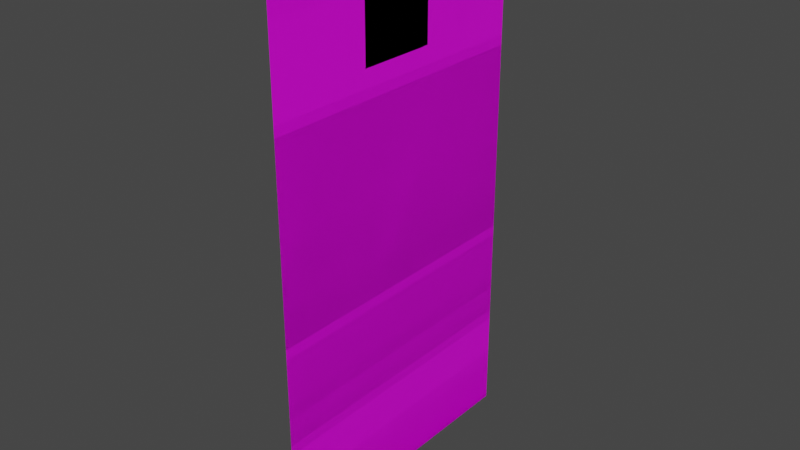 # Source: Leader_Murasame.blend  (saved by Blender 2.80.75; exported with 4.5.12 LTS)
import bpy
from mathutils import Matrix  # noqa: F401  (used for matrix-valued properties, if any)

bpy.ops.wm.read_factory_settings(use_empty=True)
scene = bpy.context.scene
scene.name = 'Scene'

# ---- collections
col_collection = bpy.data.collections.new('Collection'); scene.collection.children.link(col_collection)

# ---- images (referenced by path relative to the original .blend; pixels are not part of the script)
import os
ASSET_DIR = os.environ.get("B2B_ASSET_DIR", "")  # directory of the original .blend (textures are referenced by path, not embedded)
HERE = os.path.dirname(os.path.abspath(__file__))  # packed textures are extracted next to this script under _unpacked/

def load_image(name, relpath, width, height, colorspace="sRGB"):
    """Load a texture the original file referenced (path relative to the .blend, or extracted next to this script)."""
    p = next((c for c in (os.path.join(HERE, relpath), os.path.join(ASSET_DIR, relpath)) if relpath and os.path.exists(c)), "")
    if p:
        img = bpy.data.images.load(p, check_existing=True)
        img.name = name
    else:  # same state as the original file: an image datablock whose file is absent (Cycles renders it pink)
        img = bpy.data.images.new(name, width, height)
        img.source = "FILE"
        img.filepath = "//" + (relpath or name)
    img.colorspace_settings.name = colorspace
    return img
img_murasame_body_png_001 = load_image('Murasame Body.png.001', 'Murasame Body.png', 1024, 1024, 'sRGB')
img_murasame_expression_png = load_image('Murasame Expression.png', 'Murasame Expression.png', 1024, 1024, 'sRGB')

# ---- materials (node trees are filled in below, after node groups)
mat_murasame_body = bpy.data.materials.new('Murasame Body')
mat_murasame_expression = bpy.data.materials.new('Murasame Expression')

# ---- material node trees
mat_murasame_body.use_nodes = True; mat_murasame_body.node_tree.nodes.clear()
_N = mat_murasame_body.node_tree.nodes; _L = mat_murasame_body.node_tree.links
n0 = _N.new('ShaderNodeOutputMaterial'); n0.name = 'Material Output'; n0.location = (300, 300)
n1 = _N.new('ShaderNodeBsdfPrincipled'); n1.name = 'Principled BSDF'; n1.location = (10, 300)
n1.distribution = 'GGX'
n1.subsurface_method = 'BURLEY'
n1.inputs[3].default_value = 1.45
n1.inputs[27].default_value = (0.0, 0.0, 0.0, 1.0)
n1.inputs[28].default_value = 1.0
n2 = _N.new('ShaderNodeTexImage'); n2.name = 'Image Texture'; n2.location = (-280, 265)
n2.image = img_murasame_body_png_001
_L.new(n1.outputs[0], n0.inputs[0])
_L.new(n2.outputs[0], n1.inputs[0])
_L.new(n2.outputs[1], n1.inputs[4])
n0.is_active_output = True
mat_murasame_expression.use_nodes = True; mat_murasame_expression.node_tree.nodes.clear()
_N = mat_murasame_expression.node_tree.nodes; _L = mat_murasame_expression.node_tree.links
n0 = _N.new('ShaderNodeOutputMaterial'); n0.name = 'Material Output'; n0.location = (300, 300)
n1 = _N.new('ShaderNodeBsdfPrincipled'); n1.name = 'Principled BSDF'; n1.location = (10, 300)
n1.distribution = 'GGX'
n1.subsurface_method = 'BURLEY'
n1.inputs[3].default_value = 1.45
n1.inputs[27].default_value = (0.0, 0.0, 0.0, 1.0)
n1.inputs[28].default_value = 1.0
n2 = _N.new('ShaderNodeTexImage'); n2.name = 'Image Texture'; n2.location = (-280, 265)
n2.image = img_murasame_expression_png
_L.new(n1.outputs[0], n0.inputs[0])
_L.new(n2.outputs[0], n1.inputs[0])
_L.new(n2.outputs[1], n1.inputs[4])
n0.is_active_output = True

# ---- world
world_world = bpy.data.worlds.new('World'); scene.world = world_world
world_world.use_nodes = True; world_world.node_tree.nodes.clear()
_N = world_world.node_tree.nodes; _L = world_world.node_tree.links
n0 = _N.new('ShaderNodeOutputWorld'); n0.name = 'World Output'; n0.location = (300, 300)
n1 = _N.new('ShaderNodeBackground'); n1.name = 'Background'; n1.location = (10, 300)
n1.inputs[0].default_value = (0.05088, 0.05088, 0.05088, 1.0)
_L.new(n1.outputs[0], n0.inputs[0])
n0.is_active_output = True
world_world.color = (0.05088, 0.05088, 0.05088)
world_world.use_sun_shadow = False
world_world.sun_shadow_jitter_overblur = 0.0

# ---- meshes
me_plane = bpy.data.meshes.new('Plane')
me_plane.from_pydata([(3.06e-06, -38.5, 140.0), (-3.06e-06, -38.5, 0.0), (3.06e-06, 38.5, 140.0), (-3.06e-06, 38.5, 0.0)], [], [(1, 2, 0), (1, 3, 2)])
_uv = me_plane.uv_layers.new(name='UVMap')
_uv.uv.foreach_set('vector', [1.49e-08, 0.28, 0.396, 1.0, -1.49e-08, 1.0, 1.49e-08, 0.28, 0.396, 0.28, 0.396, 1.0])
me_plane.materials.append(mat_murasame_body)
me_plane.use_remesh_preserve_volume = False
me_plane.use_remesh_preserve_attributes = False
me_plane.use_mirror_vertex_groups = False
me_plane.update()
me_plane_001 = bpy.data.meshes.new('Plane.001')
me_plane_001.from_pydata([(0.0001611, -38.5, 140.0), (-3.06e-06, -38.5, 3.453e-12), (0.0001611, 38.5, 140.0), (-3.06e-06, 38.5, 3.453e-12)], [], [(1, 2, 0), (1, 3, 2)])
_uv = me_plane_001.uv_layers.new(name='UVMap')
_uv.uv.foreach_set('vector', [0.5, 0.28, 0.896, 1.0, 0.5, 1.0, 0.5, 0.28, 0.896, 0.28, 0.896, 1.0])
me_plane_001.materials.append(mat_murasame_body)
me_plane_001.use_remesh_preserve_volume = False
me_plane_001.use_remesh_preserve_attributes = False
me_plane_001.use_mirror_vertex_groups = False
me_plane_001.update()
me_plane_002 = bpy.data.meshes.new('Plane.002')
me_plane_002.from_pydata([(0.0001611, -38.5, 140.0), (-3.06e-06, -38.5, 3.453e-12), (0.0001611, 38.5, 140.0), (-3.06e-06, 38.5, 3.453e-12)], [], [(1, 2, 0), (1, 3, 2)])
_uv = me_plane_002.uv_layers.new(name='UVMap')
_uv.uv.foreach_set('vector', [-1.49e-08, 0.396, 0.72, -2.98e-08, 0.72, 0.396, -1.49e-08, 0.396, -1.49e-08, -2.98e-08, 0.72, -2.98e-08])
me_plane_002.materials.append(mat_murasame_body)
me_plane_002.use_remesh_preserve_volume = False
me_plane_002.use_remesh_preserve_attributes = False
me_plane_002.use_mirror_vertex_groups = False
me_plane_002.update()
me_plane_003 = bpy.data.meshes.new('Plane.003')
me_plane_003.from_pydata([(0.01, -11.28, 130.7), (0.01, -11.28, 111.2), (0.01, 8.164, 130.7), (0.01, 8.164, 111.2)], [], [(1, 2, 0), (1, 3, 2)])
_uv = me_plane_003.uv_layers.new(name='UVMap')
_uv.uv.foreach_set('vector', [0.2, 0.8, 0.4, 1.0, 0.2, 1.0, 0.2, 0.8, 0.4, 0.8, 0.4, 1.0])
me_plane_003.materials.append(mat_murasame_expression)
me_plane_003.use_remesh_preserve_volume = False
me_plane_003.use_remesh_preserve_attributes = False
me_plane_003.use_mirror_vertex_groups = False
me_plane_003.update()
me_plane_004 = bpy.data.meshes.new('Plane.004')
me_plane_004.from_pydata([(0.01, -11.28, 130.7), (0.01, -11.28, 111.2), (0.01, 8.164, 130.7), (0.01, 8.164, 111.2)], [], [(1, 2, 0), (1, 3, 2)])
_uv = me_plane_004.uv_layers.new(name='UVMap')
_uv.uv.foreach_set('vector', [-1.49e-08, 0.8, 0.2, 1.0, 1.49e-08, 1.0, -1.49e-08, 0.8, 0.2, 0.8, 0.2, 1.0])
me_plane_004.materials.append(mat_murasame_expression)
me_plane_004.use_remesh_preserve_volume = False
me_plane_004.use_remesh_preserve_attributes = False
me_plane_004.use_mirror_vertex_groups = False
me_plane_004.update()
me_plane_005 = bpy.data.meshes.new('Plane.005')
me_plane_005.from_pydata([(0.01, -11.28, 130.7), (0.01, -11.28, 111.2), (0.01, 8.164, 130.7), (0.01, 8.164, 111.2)], [], [(1, 2, 0), (1, 3, 2)])
_uv = me_plane_005.uv_layers.new(name='UVMap')
_uv.uv.foreach_set('vector', [0.4, 0.8, 0.6, 1.0, 0.4, 1.0, 0.4, 0.8, 0.6, 0.8, 0.6, 1.0])
me_plane_005.materials.append(mat_murasame_expression)
me_plane_005.use_remesh_preserve_volume = False
me_plane_005.use_remesh_preserve_attributes = False
me_plane_005.use_mirror_vertex_groups = False
me_plane_005.update()
me_plane_006 = bpy.data.meshes.new('Plane.006')
me_plane_006.from_pydata([(0.01, -9.793, 130.8), (0.01, -9.793, 111.3), (0.01, 9.651, 130.8), (0.01, 9.651, 111.3)], [], [(1, 2, 0), (1, 3, 2)])
_uv = me_plane_006.uv_layers.new(name='UVMap')
_uv.uv.foreach_set('vector', [0.6, 0.8, 0.8, 1.0, 0.6, 1.0, 0.6, 0.8, 0.8, 0.8, 0.8, 1.0])
me_plane_006.materials.append(mat_murasame_expression)
me_plane_006.use_remesh_preserve_volume = False
me_plane_006.use_remesh_preserve_attributes = False
me_plane_006.use_mirror_vertex_groups = False
me_plane_006.update()
me_plane_007 = bpy.data.meshes.new('Plane.007')
me_plane_007.from_pydata([(0.01, -11.28, 130.7), (0.01, -11.28, 111.2), (0.01, 8.164, 130.7), (0.01, 8.164, 111.2)], [], [(1, 2, 0), (1, 3, 2)])
_uv = me_plane_007.uv_layers.new(name='UVMap')
_uv.uv.foreach_set('vector', [0.2, 0.6, 0.4, 0.8, 0.2, 0.8, 0.2, 0.6, 0.4, 0.6, 0.4, 0.8])
me_plane_007.materials.append(mat_murasame_expression)
me_plane_007.use_remesh_preserve_volume = False
me_plane_007.use_remesh_preserve_attributes = False
me_plane_007.use_mirror_vertex_groups = False
me_plane_007.update()
me_plane_008 = bpy.data.meshes.new('Plane.008')
me_plane_008.from_pydata([(0.01, -11.28, 130.7), (0.01, -11.28, 111.2), (0.01, 8.164, 130.7), (0.01, 8.164, 111.2)], [], [(1, 2, 0), (1, 3, 2)])
_uv = me_plane_008.uv_layers.new(name='UVMap')
_uv.uv.foreach_set('vector', [0.4, 0.6, 0.6, 0.8, 0.4, 0.8, 0.4, 0.6, 0.6, 0.6, 0.6, 0.8])
me_plane_008.materials.append(mat_murasame_expression)
me_plane_008.use_remesh_preserve_volume = False
me_plane_008.use_remesh_preserve_attributes = False
me_plane_008.use_mirror_vertex_groups = False
me_plane_008.update()
me_plane_009 = bpy.data.meshes.new('Plane.009')
me_plane_009.from_pydata([(0.01, -11.28, 130.7), (0.01, -11.28, 111.2), (0.01, 8.164, 130.7), (0.01, 8.164, 111.2)], [], [(1, 2, 0), (1, 3, 2)])
_uv = me_plane_009.uv_layers.new(name='UVMap')
_uv.uv.foreach_set('vector', [0.2, 0.4, 0.4, 0.6, 0.2, 0.6, 0.2, 0.4, 0.4, 0.4, 0.4, 0.6])
me_plane_009.materials.append(mat_murasame_expression)
me_plane_009.use_remesh_preserve_volume = False
me_plane_009.use_remesh_preserve_attributes = False
me_plane_009.use_mirror_vertex_groups = False
me_plane_009.update()
me_plane_010 = bpy.data.meshes.new('Plane.010')
me_plane_010.from_pydata([(0.01, -9.793, 130.8), (0.01, -9.793, 111.3), (0.01, 9.651, 130.8), (0.01, 9.651, 111.3)], [], [(1, 2, 0), (1, 3, 2)])
_uv = me_plane_010.uv_layers.new(name='UVMap')
_uv.uv.foreach_set('vector', [0.6, 0.4, 0.8, 0.6, 0.6, 0.6, 0.6, 0.4, 0.8, 0.4, 0.8, 0.6])
me_plane_010.materials.append(mat_murasame_expression)
me_plane_010.use_remesh_preserve_volume = False
me_plane_010.use_remesh_preserve_attributes = False
me_plane_010.use_mirror_vertex_groups = False
me_plane_010.update()
me_plane_012 = bpy.data.meshes.new('Plane.012')
me_plane_012.from_pydata([(0.01, -11.28, 130.7), (0.01, -11.28, 111.2), (0.01, 8.164, 130.7), (0.01, 8.164, 111.2)], [], [(1, 2, 0), (1, 3, 2)])
_uv = me_plane_012.uv_layers.new(name='UVMap')
_uv.uv.foreach_set('vector', [-1.49e-08, 0.6, 0.2, 0.8, 1.49e-08, 0.8, -1.49e-08, 0.6, 0.2, 0.6, 0.2, 0.8])
me_plane_012.materials.append(mat_murasame_expression)
me_plane_012.use_remesh_preserve_volume = False
me_plane_012.use_remesh_preserve_attributes = False
me_plane_012.use_mirror_vertex_groups = False
me_plane_012.update()
me_plane_014 = bpy.data.meshes.new('Plane.014')
me_plane_014.from_pydata([(0.01, -11.28, 130.7), (0.01, -11.28, 111.2), (0.01, 8.164, 130.7), (0.01, 8.164, 111.2)], [], [(1, 2, 0), (1, 3, 2)])
_uv = me_plane_014.uv_layers.new(name='UVMap')
_uv.uv.foreach_set('vector', [-1.49e-08, 0.4, 0.2, 0.6, 1.49e-08, 0.6, -1.49e-08, 0.4, 0.2, 0.4, 0.2, 0.6])
me_plane_014.materials.append(mat_murasame_expression)
me_plane_014.use_remesh_preserve_volume = False
me_plane_014.use_remesh_preserve_attributes = False
me_plane_014.use_mirror_vertex_groups = False
me_plane_014.update()
me_plane_015 = bpy.data.meshes.new('Plane.015')
me_plane_015.from_pydata([(0.01, -11.28, 130.7), (0.01, -11.28, 111.2), (0.01, 8.164, 130.7), (0.01, 8.164, 111.2)], [], [(1, 2, 0), (1, 3, 2)])
_uv = me_plane_015.uv_layers.new(name='UVMap')
_uv.uv.foreach_set('vector', [0.4, 0.4, 0.6, 0.6, 0.4, 0.6, 0.4, 0.4, 0.6, 0.4, 0.6, 0.6])
me_plane_015.materials.append(mat_murasame_expression)
me_plane_015.use_remesh_preserve_volume = False
me_plane_015.use_remesh_preserve_attributes = False
me_plane_015.use_mirror_vertex_groups = False
me_plane_015.update()
me_plane_016 = bpy.data.meshes.new('Plane.016')
me_plane_016.from_pydata([(0.01, -11.28, 130.7), (0.01, -11.28, 111.2), (0.01, 8.164, 130.7), (0.01, 8.164, 111.2)], [], [(1, 2, 0), (1, 3, 2)])
_uv = me_plane_016.uv_layers.new(name='UVMap')
_uv.uv.foreach_set('vector', [-1.49e-08, 0.2, 0.2, 0.4, 1.49e-08, 0.4, -1.49e-08, 0.2, 0.2, 0.2, 0.2, 0.4])
me_plane_016.materials.append(mat_murasame_expression)
me_plane_016.use_remesh_preserve_volume = False
me_plane_016.use_remesh_preserve_attributes = False
me_plane_016.use_mirror_vertex_groups = False
me_plane_016.update()
me_plane_017 = bpy.data.meshes.new('Plane.017')
me_plane_017.from_pydata([(0.01, -11.28, 130.7), (0.01, -11.28, 111.2), (0.01, 8.164, 130.7), (0.01, 8.164, 111.2)], [], [(1, 2, 0), (1, 3, 2)])
_uv = me_plane_017.uv_layers.new(name='UVMap')
_uv.uv.foreach_set('vector', [0.2, 0.2, 0.4, 0.4, 0.2, 0.4, 0.2, 0.2, 0.4, 0.2, 0.4, 0.4])
me_plane_017.materials.append(mat_murasame_expression)
me_plane_017.use_remesh_preserve_volume = False
me_plane_017.use_remesh_preserve_attributes = False
me_plane_017.use_mirror_vertex_groups = False
me_plane_017.update()
me_plane_018 = bpy.data.meshes.new('Plane.018')
me_plane_018.from_pydata([(0.01, -11.28, 130.7), (0.01, -11.28, 111.2), (0.01, 8.164, 130.7), (0.01, 8.164, 111.2)], [], [(1, 2, 0), (1, 3, 2)])
_uv = me_plane_018.uv_layers.new(name='UVMap')
_uv.uv.foreach_set('vector', [0.4, 0.2, 0.6, 0.4, 0.4, 0.4, 0.4, 0.2, 0.6, 0.2, 0.6, 0.4])
me_plane_018.materials.append(mat_murasame_expression)
me_plane_018.use_remesh_preserve_volume = False
me_plane_018.use_remesh_preserve_attributes = False
me_plane_018.use_mirror_vertex_groups = False
me_plane_018.update()
me_plane_019 = bpy.data.meshes.new('Plane.019')
me_plane_019.from_pydata([(0.01, -11.28, 130.7), (0.01, -11.28, 111.2), (0.01, 8.164, 130.7), (0.01, 8.164, 111.2)], [], [(1, 2, 0), (1, 3, 2)])
_uv = me_plane_019.uv_layers.new(name='UVMap')
_uv.uv.foreach_set('vector', [-1.49e-08, 5.96e-08, 0.2, 0.2, 1.49e-08, 0.2, -1.49e-08, 5.96e-08, 0.2, 0.0, 0.2, 0.2])
me_plane_019.materials.append(mat_murasame_expression)
me_plane_019.use_remesh_preserve_volume = False
me_plane_019.use_remesh_preserve_attributes = False
me_plane_019.use_mirror_vertex_groups = False
me_plane_019.update()
me_plane_020 = bpy.data.meshes.new('Plane.020')
me_plane_020.from_pydata([(0.01, -11.28, 130.7), (0.01, -11.28, 111.2), (0.01, 8.164, 130.7), (0.01, 8.164, 111.2)], [], [(1, 2, 0), (1, 3, 2)])
_uv = me_plane_020.uv_layers.new(name='UVMap')
_uv.uv.foreach_set('vector', [0.2, 5.96e-08, 0.4, 0.2, 0.2, 0.2, 0.2, 5.96e-08, 0.4, -3.278e-07, 0.4, 0.2])
me_plane_020.materials.append(mat_murasame_expression)
me_plane_020.use_remesh_preserve_volume = False
me_plane_020.use_remesh_preserve_attributes = False
me_plane_020.use_mirror_vertex_groups = False
me_plane_020.update()
me_plane_021 = bpy.data.meshes.new('Plane.021')
me_plane_021.from_pydata([(0.01, -11.28, 130.7), (0.01, -11.28, 111.2), (0.01, 8.164, 130.7), (0.01, 8.164, 111.2)], [], [(1, 2, 0), (1, 3, 2)])
_uv = me_plane_021.uv_layers.new(name='UVMap')
_uv.uv.foreach_set('vector', [0.4, 5.96e-08, 0.6, 0.2, 0.4, 0.2, 0.4, 5.96e-08, 0.6, 0.0, 0.6, 0.2])
me_plane_021.materials.append(mat_murasame_expression)
me_plane_021.use_remesh_preserve_volume = False
me_plane_021.use_remesh_preserve_attributes = False
me_plane_021.use_mirror_vertex_groups = False
me_plane_021.update()
me_plane_023 = bpy.data.meshes.new('Plane.023')
me_plane_023.from_pydata([(0.01, -9.793, 130.8), (0.01, -9.793, 111.3), (0.01, 9.651, 130.8), (0.01, 9.651, 111.3)], [], [(1, 2, 0), (1, 3, 2)])
_uv = me_plane_023.uv_layers.new(name='UVMap')
_uv.uv.foreach_set('vector', [0.6, 0.8, 0.8, 1.0, 0.6, 1.0, 0.6, 0.8, 0.8, 0.8, 0.8, 1.0])
me_plane_023.materials.append(mat_murasame_expression)
me_plane_023.use_remesh_preserve_volume = False
me_plane_023.use_remesh_preserve_attributes = False
me_plane_023.use_mirror_vertex_groups = False
me_plane_023.update()
me_plane_024 = bpy.data.meshes.new('Plane.024')
me_plane_024.from_pydata([(0.01, -9.793, 130.8), (0.01, -9.793, 111.3), (0.01, 9.651, 130.8), (0.01, 9.651, 111.3)], [], [(1, 2, 0), (1, 3, 2)])
_uv = me_plane_024.uv_layers.new(name='UVMap')
_uv.uv.foreach_set('vector', [0.6, 0.8, 0.8, 1.0, 0.6, 1.0, 0.6, 0.8, 0.8, 0.8, 0.8, 1.0])
me_plane_024.materials.append(mat_murasame_expression)
me_plane_024.use_remesh_preserve_volume = False
me_plane_024.use_remesh_preserve_attributes = False
me_plane_024.use_mirror_vertex_groups = False
me_plane_024.update()
me_plane_025 = bpy.data.meshes.new('Plane.025')
me_plane_025.from_pydata([(0.01, -9.793, 130.8), (0.01, -9.793, 111.3), (0.01, 9.651, 130.8), (0.01, 9.651, 111.3)], [], [(1, 2, 0), (1, 3, 2)])
_uv = me_plane_025.uv_layers.new(name='UVMap')
_uv.uv.foreach_set('vector', [0.6, 0.8, 0.8, 1.0, 0.6, 1.0, 0.6, 0.8, 0.8, 0.8, 0.8, 1.0])
me_plane_025.materials.append(mat_murasame_expression)
me_plane_025.use_remesh_preserve_volume = False
me_plane_025.use_remesh_preserve_attributes = False
me_plane_025.use_mirror_vertex_groups = False
me_plane_025.update()
me_plane_026 = bpy.data.meshes.new('Plane.026')
me_plane_026.from_pydata([(0.01, -9.793, 130.8), (0.01, -9.793, 111.3), (0.01, 9.651, 130.8), (0.01, 9.651, 111.3)], [], [(1, 2, 0), (1, 3, 2)])
_uv = me_plane_026.uv_layers.new(name='UVMap')
_uv.uv.foreach_set('vector', [0.6, 0.8, 0.8, 1.0, 0.6, 1.0, 0.6, 0.8, 0.8, 0.8, 0.8, 1.0])
me_plane_026.materials.append(mat_murasame_expression)
me_plane_026.use_remesh_preserve_volume = False
me_plane_026.use_remesh_preserve_attributes = False
me_plane_026.use_mirror_vertex_groups = False
me_plane_026.update()
me_plane_027 = bpy.data.meshes.new('Plane.027')
me_plane_027.from_pydata([(0.01, -9.793, 130.8), (0.01, -9.793, 111.3), (0.01, 9.651, 130.8), (0.01, 9.651, 111.3)], [], [(1, 2, 0), (1, 3, 2)])
_uv = me_plane_027.uv_layers.new(name='UVMap')
_uv.uv.foreach_set('vector', [0.6, 0.8, 0.8, 1.0, 0.6, 1.0, 0.6, 0.8, 0.8, 0.8, 0.8, 1.0])
me_plane_027.materials.append(mat_murasame_expression)
me_plane_027.use_remesh_preserve_volume = False
me_plane_027.use_remesh_preserve_attributes = False
me_plane_027.use_mirror_vertex_groups = False
me_plane_027.update()
me_plane_028 = bpy.data.meshes.new('Plane.028')
me_plane_028.from_pydata([(0.01, -9.793, 130.8), (0.01, -9.793, 111.3), (0.01, 9.651, 130.8), (0.01, 9.651, 111.3)], [], [(1, 2, 0), (1, 3, 2)])
_uv = me_plane_028.uv_layers.new(name='UVMap')
_uv.uv.foreach_set('vector', [0.6, 0.8, 0.8, 1.0, 0.6, 1.0, 0.6, 0.8, 0.8, 0.8, 0.8, 1.0])
me_plane_028.materials.append(mat_murasame_expression)
me_plane_028.use_remesh_preserve_volume = False
me_plane_028.use_remesh_preserve_attributes = False
me_plane_028.use_mirror_vertex_groups = False
me_plane_028.update()
me_plane_029 = bpy.data.meshes.new('Plane.029')
me_plane_029.from_pydata([(0.01, -9.793, 130.8), (0.01, -9.793, 111.3), (0.01, 9.651, 130.8), (0.01, 9.651, 111.3)], [], [(1, 2, 0), (1, 3, 2)])
_uv = me_plane_029.uv_layers.new(name='UVMap')
_uv.uv.foreach_set('vector', [0.6, 0.8, 0.8, 1.0, 0.6, 1.0, 0.6, 0.8, 0.8, 0.8, 0.8, 1.0])
me_plane_029.materials.append(mat_murasame_expression)
me_plane_029.use_remesh_preserve_volume = False
me_plane_029.use_remesh_preserve_attributes = False
me_plane_029.use_mirror_vertex_groups = False
me_plane_029.update()
me_plane_030 = bpy.data.meshes.new('Plane.030')
me_plane_030.from_pydata([(0.01, -9.793, 130.8), (0.01, -9.793, 111.3), (0.01, 9.651, 130.8), (0.01, 9.651, 111.3)], [], [(1, 2, 0), (1, 3, 2)])
_uv = me_plane_030.uv_layers.new(name='UVMap')
_uv.uv.foreach_set('vector', [0.6, 0.8, 0.8, 1.0, 0.6, 1.0, 0.6, 0.8, 0.8, 0.8, 0.8, 1.0])
me_plane_030.materials.append(mat_murasame_expression)
me_plane_030.use_remesh_preserve_volume = False
me_plane_030.use_remesh_preserve_attributes = False
me_plane_030.use_mirror_vertex_groups = False
me_plane_030.update()
arm_armature = bpy.data.armatures.new('Armature')  # bones are not reproduced

# ---- objects
ob_armature = bpy.data.objects.new('Armature', arm_armature)
ob_body_1 = bpy.data.objects.new('Body 1', me_plane)
ob_body_2 = bpy.data.objects.new('Body 2', me_plane_001)
ob_body_3 = bpy.data.objects.new('Body 3', me_plane_002)
ob_exp01 = bpy.data.objects.new('EXP01', me_plane_003)
ob_exp00 = bpy.data.objects.new('EXP00', me_plane_004)
ob_exp02 = bpy.data.objects.new('EXP02', me_plane_005)
ob_exp03 = bpy.data.objects.new('EXP03', me_plane_006)
ob_exp11 = bpy.data.objects.new('EXP11', me_plane_007)
ob_exp12 = bpy.data.objects.new('EXP12', me_plane_008)
ob_exp21 = bpy.data.objects.new('EXP21', me_plane_009)
ob_exp23 = bpy.data.objects.new('EXP23', me_plane_010)
ob_exp10 = bpy.data.objects.new('EXP10', me_plane_012)
ob_exp20 = bpy.data.objects.new('EXP20', me_plane_014)
ob_exp22 = bpy.data.objects.new('EXP22', me_plane_015)
ob_exp30 = bpy.data.objects.new('EXP30', me_plane_016)
ob_exp31 = bpy.data.objects.new('EXP31', me_plane_017)
ob_exp32 = bpy.data.objects.new('EXP32', me_plane_018)
ob_exp40 = bpy.data.objects.new('EXP40', me_plane_019)
ob_exp41 = bpy.data.objects.new('EXP41', me_plane_020)
ob_exp42 = bpy.data.objects.new('EXP42', me_plane_021)
ob_exp04 = bpy.data.objects.new('EXP04', me_plane_023)
ob_exp13 = bpy.data.objects.new('EXP13', me_plane_024)
ob_exp14 = bpy.data.objects.new('EXP14', me_plane_025)
ob_exp24 = bpy.data.objects.new('EXP24', me_plane_026)
ob_exp33 = bpy.data.objects.new('EXP33', me_plane_027)
ob_exp34 = bpy.data.objects.new('EXP34', me_plane_028)
ob_exp43 = bpy.data.objects.new('EXP43', me_plane_029)
ob_exp44 = bpy.data.objects.new('EXP44', me_plane_030)

# ---- transforms, parenting, visibility, modifiers, constraints
ob_armature.location = (0.0, 0.0, 0.0)
ob_armature.lineart.crease_threshold = 0.0
ob_body_1.parent = ob_armature
ob_body_1.location = (0.0, 0.0, 0.0)
ob_body_1.lineart.crease_threshold = 0.0
_vg = ob_body_1.vertex_groups.new(name='Body 1')
_vg.add([0, 1, 2, 3], 1.0, 'REPLACE')
_m = ob_body_1.modifiers.new('Armature', 'ARMATURE')
_m.object = ob_armature
ob_body_2.parent = ob_armature
ob_body_2.location = (0.0, 0.0, 0.0)
ob_body_2.lineart.crease_threshold = 0.0
_vg = ob_body_2.vertex_groups.new(name='Body 2')
_vg.add([0, 1, 2, 3], 1.0, 'REPLACE')
_m = ob_body_2.modifiers.new('Armature', 'ARMATURE')
_m.object = ob_armature
ob_body_3.parent = ob_armature
ob_body_3.location = (0.0, 0.0, 0.0)
ob_body_3.lineart.crease_threshold = 0.0
_vg = ob_body_3.vertex_groups.new(name='Body 3')
_vg.add([0, 1, 2, 3], 1.0, 'REPLACE')
_m = ob_body_3.modifiers.new('Armature', 'ARMATURE')
_m.object = ob_armature
ob_exp01.parent = ob_armature
ob_exp01.location = (0.0, 0.0, 0.0)
ob_exp01.lineart.crease_threshold = 0.0
_vg = ob_exp01.vertex_groups.new(name='Face01')
_vg.add([0, 1, 2, 3], 1.0, 'REPLACE')
_m = ob_exp01.modifiers.new('Armature', 'ARMATURE')
_m.object = ob_armature
ob_exp00.parent = ob_armature
ob_exp00.location = (0.0, 0.0, 0.0)
ob_exp00.lineart.crease_threshold = 0.0
_vg = ob_exp00.vertex_groups.new(name='Face00')
_vg.add([0, 1, 2, 3], 1.0, 'REPLACE')
_m = ob_exp00.modifiers.new('Armature', 'ARMATURE')
_m.object = ob_armature
ob_exp02.parent = ob_armature
ob_exp02.location = (0.0, 0.0, 0.0)
ob_exp02.lineart.crease_threshold = 0.0
_vg = ob_exp02.vertex_groups.new(name='Face02')
_vg.add([0, 1, 2, 3], 1.0, 'REPLACE')
_m = ob_exp02.modifiers.new('Armature', 'ARMATURE')
_m.object = ob_armature
ob_exp03.parent = ob_armature
ob_exp03.location = (0.0, 0.0, 0.0)
ob_exp03.lineart.crease_threshold = 0.0
_vg = ob_exp03.vertex_groups.new(name='Face03')
_vg.add([0, 1, 2, 3], 1.0, 'REPLACE')
_m = ob_exp03.modifiers.new('Armature', 'ARMATURE')
_m.object = ob_armature
ob_exp11.parent = ob_armature
ob_exp11.location = (0.0, 0.0, 0.0)
ob_exp11.lineart.crease_threshold = 0.0
_vg = ob_exp11.vertex_groups.new(name='Face11')
_vg.add([0, 1, 2, 3], 1.0, 'REPLACE')
_m = ob_exp11.modifiers.new('Armature', 'ARMATURE')
_m.object = ob_armature
ob_exp12.parent = ob_armature
ob_exp12.location = (0.0, 0.0, 0.0)
ob_exp12.lineart.crease_threshold = 0.0
_vg = ob_exp12.vertex_groups.new(name='Face12')
_vg.add([0, 1, 2, 3], 1.0, 'REPLACE')
_m = ob_exp12.modifiers.new('Armature', 'ARMATURE')
_m.object = ob_armature
ob_exp21.parent = ob_armature
ob_exp21.location = (0.0, 0.0, 0.0)
ob_exp21.lineart.crease_threshold = 0.0
_vg = ob_exp21.vertex_groups.new(name='Face21')
_vg.add([0, 1, 2, 3], 1.0, 'REPLACE')
_m = ob_exp21.modifiers.new('Armature', 'ARMATURE')
_m.object = ob_armature
ob_exp23.parent = ob_armature
ob_exp23.location = (0.0, 0.0, 0.0)
ob_exp23.lineart.crease_threshold = 0.0
_vg = ob_exp23.vertex_groups.new(name='Face23')
_vg.add([0, 1, 2, 3], 1.0, 'REPLACE')
_m = ob_exp23.modifiers.new('Armature', 'ARMATURE')
_m.object = ob_armature
ob_exp10.parent = ob_armature
ob_exp10.location = (0.0, 0.0, 0.0)
ob_exp10.lineart.crease_threshold = 0.0
_vg = ob_exp10.vertex_groups.new(name='Face10')
_vg.add([0, 1, 2, 3], 1.0, 'REPLACE')
_m = ob_exp10.modifiers.new('Armature', 'ARMATURE')
_m.object = ob_armature
ob_exp20.parent = ob_armature
ob_exp20.location = (0.0, 0.0, 0.0)
ob_exp20.lineart.crease_threshold = 0.0
_vg = ob_exp20.vertex_groups.new(name='Face20')
_vg.add([0, 1, 2, 3], 1.0, 'REPLACE')
_m = ob_exp20.modifiers.new('Armature', 'ARMATURE')
_m.object = ob_armature
ob_exp22.parent = ob_armature
ob_exp22.location = (0.0, 0.0, 0.0)
ob_exp22.lineart.crease_threshold = 0.0
_vg = ob_exp22.vertex_groups.new(name='Face22')
_vg.add([0, 1, 2, 3], 1.0, 'REPLACE')
_m = ob_exp22.modifiers.new('Armature', 'ARMATURE')
_m.object = ob_armature
ob_exp30.parent = ob_armature
ob_exp30.location = (0.0, 0.0, 0.0)
ob_exp30.lineart.crease_threshold = 0.0
_vg = ob_exp30.vertex_groups.new(name='Face30')
_vg.add([0, 1, 2, 3], 1.0, 'REPLACE')
_m = ob_exp30.modifiers.new('Armature', 'ARMATURE')
_m.object = ob_armature
ob_exp31.parent = ob_armature
ob_exp31.location = (0.0, 0.0, 0.0)
ob_exp31.lineart.crease_threshold = 0.0
_vg = ob_exp31.vertex_groups.new(name='Face31')
_vg.add([0, 1, 2, 3], 1.0, 'REPLACE')
_m = ob_exp31.modifiers.new('Armature', 'ARMATURE')
_m.object = ob_armature
ob_exp32.parent = ob_armature
ob_exp32.location = (0.0, 0.0, 0.0)
ob_exp32.lineart.crease_threshold = 0.0
_vg = ob_exp32.vertex_groups.new(name='Face32')
_vg.add([0, 1, 2, 3], 1.0, 'REPLACE')
_m = ob_exp32.modifiers.new('Armature', 'ARMATURE')
_m.object = ob_armature
ob_exp40.parent = ob_armature
ob_exp40.location = (0.0, 0.0, 0.0)
ob_exp40.lineart.crease_threshold = 0.0
_vg = ob_exp40.vertex_groups.new(name='Face40')
_vg.add([0, 1, 2, 3], 1.0, 'REPLACE')
_m = ob_exp40.modifiers.new('Armature', 'ARMATURE')
_m.object = ob_armature
ob_exp41.parent = ob_armature
ob_exp41.location = (0.0, 0.0, 0.0)
ob_exp41.lineart.crease_threshold = 0.0
_vg = ob_exp41.vertex_groups.new(name='Face41')
_vg.add([0, 1, 2, 3], 1.0, 'REPLACE')
_m = ob_exp41.modifiers.new('Armature', 'ARMATURE')
_m.object = ob_armature
ob_exp42.parent = ob_armature
ob_exp42.location = (0.0, 0.0, 0.0)
ob_exp42.lineart.crease_threshold = 0.0
_vg = ob_exp42.vertex_groups.new(name='Face42')
_vg.add([0, 1, 2, 3], 1.0, 'REPLACE')
_m = ob_exp42.modifiers.new('Armature', 'ARMATURE')
_m.object = ob_armature
ob_exp04.parent = ob_armature
ob_exp04.location = (0.0, 0.0, 0.0)
ob_exp04.lineart.crease_threshold = 0.0
_vg = ob_exp04.vertex_groups.new(name='Face04')
_vg.add([0, 1, 2, 3], 1.0, 'REPLACE')
_m = ob_exp04.modifiers.new('Armature', 'ARMATURE')
_m.object = ob_armature
ob_exp13.parent = ob_armature
ob_exp13.location = (0.0, 0.0, 0.0)
ob_exp13.lineart.crease_threshold = 0.0
_vg = ob_exp13.vertex_groups.new(name='Face13')
_vg.add([0, 1, 2, 3], 1.0, 'REPLACE')
_m = ob_exp13.modifiers.new('Armature', 'ARMATURE')
_m.object = ob_armature
ob_exp14.parent = ob_armature
ob_exp14.location = (0.0, 0.0, 0.0)
ob_exp14.lineart.crease_threshold = 0.0
_vg = ob_exp14.vertex_groups.new(name='Face14')
_vg.add([0, 1, 2, 3], 1.0, 'REPLACE')
_m = ob_exp14.modifiers.new('Armature', 'ARMATURE')
_m.object = ob_armature
ob_exp24.parent = ob_armature
ob_exp24.location = (0.0, 0.0, 0.0)
ob_exp24.lineart.crease_threshold = 0.0
_vg = ob_exp24.vertex_groups.new(name='Face24')
_vg.add([0, 1, 2, 3], 1.0, 'REPLACE')
_m = ob_exp24.modifiers.new('Armature', 'ARMATURE')
_m.object = ob_armature
ob_exp33.parent = ob_armature
ob_exp33.location = (0.0, 0.0, 0.0)
ob_exp33.lineart.crease_threshold = 0.0
_vg = ob_exp33.vertex_groups.new(name='Face33')
_vg.add([0, 1, 2, 3], 1.0, 'REPLACE')
_m = ob_exp33.modifiers.new('Armature', 'ARMATURE')
_m.object = ob_armature
ob_exp34.parent = ob_armature
ob_exp34.location = (0.0, 0.0, 0.0)
ob_exp34.lineart.crease_threshold = 0.0
_vg = ob_exp34.vertex_groups.new(name='Face34')
_vg.add([0, 1, 2, 3], 1.0, 'REPLACE')
_m = ob_exp34.modifiers.new('Armature', 'ARMATURE')
_m.object = ob_armature
ob_exp43.parent = ob_armature
ob_exp43.location = (0.0, 0.0, 0.0)
ob_exp43.lineart.crease_threshold = 0.0
_vg = ob_exp43.vertex_groups.new(name='Face43')
_vg.add([0, 1, 2, 3], 1.0, 'REPLACE')
_m = ob_exp43.modifiers.new('Armature', 'ARMATURE')
_m.object = ob_armature
ob_exp44.parent = ob_armature
ob_exp44.location = (0.0, 0.0, 0.0)
ob_exp44.lineart.crease_threshold = 0.0
_vg = ob_exp44.vertex_groups.new(name='Face44')
_vg.add([0, 1, 2, 3], 1.0, 'REPLACE')
_m = ob_exp44.modifiers.new('Armature', 'ARMATURE')
_m.object = ob_armature

# ---- collection membership
col_collection.objects.link(ob_armature)
col_collection.objects.link(ob_body_1)
col_collection.objects.link(ob_body_2)
col_collection.objects.link(ob_body_3)
col_collection.objects.link(ob_exp01)
col_collection.objects.link(ob_exp00)
col_collection.objects.link(ob_exp02)
col_collection.objects.link(ob_exp03)
col_collection.objects.link(ob_exp11)
col_collection.objects.link(ob_exp12)
col_collection.objects.link(ob_exp21)
col_collection.objects.link(ob_exp23)
col_collection.objects.link(ob_exp10)
col_collection.objects.link(ob_exp20)
col_collection.objects.link(ob_exp22)
col_collection.objects.link(ob_exp30)
col_collection.objects.link(ob_exp31)
col_collection.objects.link(ob_exp32)
col_collection.objects.link(ob_exp40)
col_collection.objects.link(ob_exp41)
col_collection.objects.link(ob_exp42)
col_collection.objects.link(ob_exp04)
col_collection.objects.link(ob_exp13)
col_collection.objects.link(ob_exp14)
col_collection.objects.link(ob_exp24)
col_collection.objects.link(ob_exp33)
col_collection.objects.link(ob_exp34)
col_collection.objects.link(ob_exp43)
col_collection.objects.link(ob_exp44)

# ---- scene / render settings (as saved in the file)
scene.frame_start = 1; scene.frame_end = 181; scene.frame_set(181)
scene.render.engine = 'CYCLES'
scene.cycles.use_denoising = False
scene.cycles.samples = 128
scene.cycles.sampling_pattern = 'TABULATED_SOBOL'
scene.cycles.use_adaptive_sampling = False
scene.cycles.use_light_tree = False
scene.view_settings.view_transform = 'Filmic'
scene.unit_settings.scale_length = 0.01
bpy.context.view_layer.update()

# ---- added for rendering (the .blend has no active camera and no usable light): camera, sun
cam_auto = bpy.data.cameras.new('AutoCamera')
cam_auto.lens = 50.0
cam_auto.sensor_width = 36.0
cam_auto.clip_end = 2594.48
ob_auto_camera = bpy.data.objects.new('AutoCamera', cam_auto)
scene.collection.objects.link(ob_auto_camera)
ob_auto_camera.location = (147.844, -177.401, 188.267)
ob_auto_camera.rotation_euler = (1.09748, -7.21219e-08, 0.694738)
scene.camera = ob_auto_camera
light_auto_sun = bpy.data.lights.new('AutoSun', 'SUN')
light_auto_sun.energy = 3.0
light_auto_sun.angle = 0.0523599
ob_auto_sun = bpy.data.objects.new('AutoSun', light_auto_sun)
scene.collection.objects.link(ob_auto_sun)
ob_auto_sun.rotation_euler = (0.872665, 0.174533, 0.523599)
bpy.context.view_layer.update()
